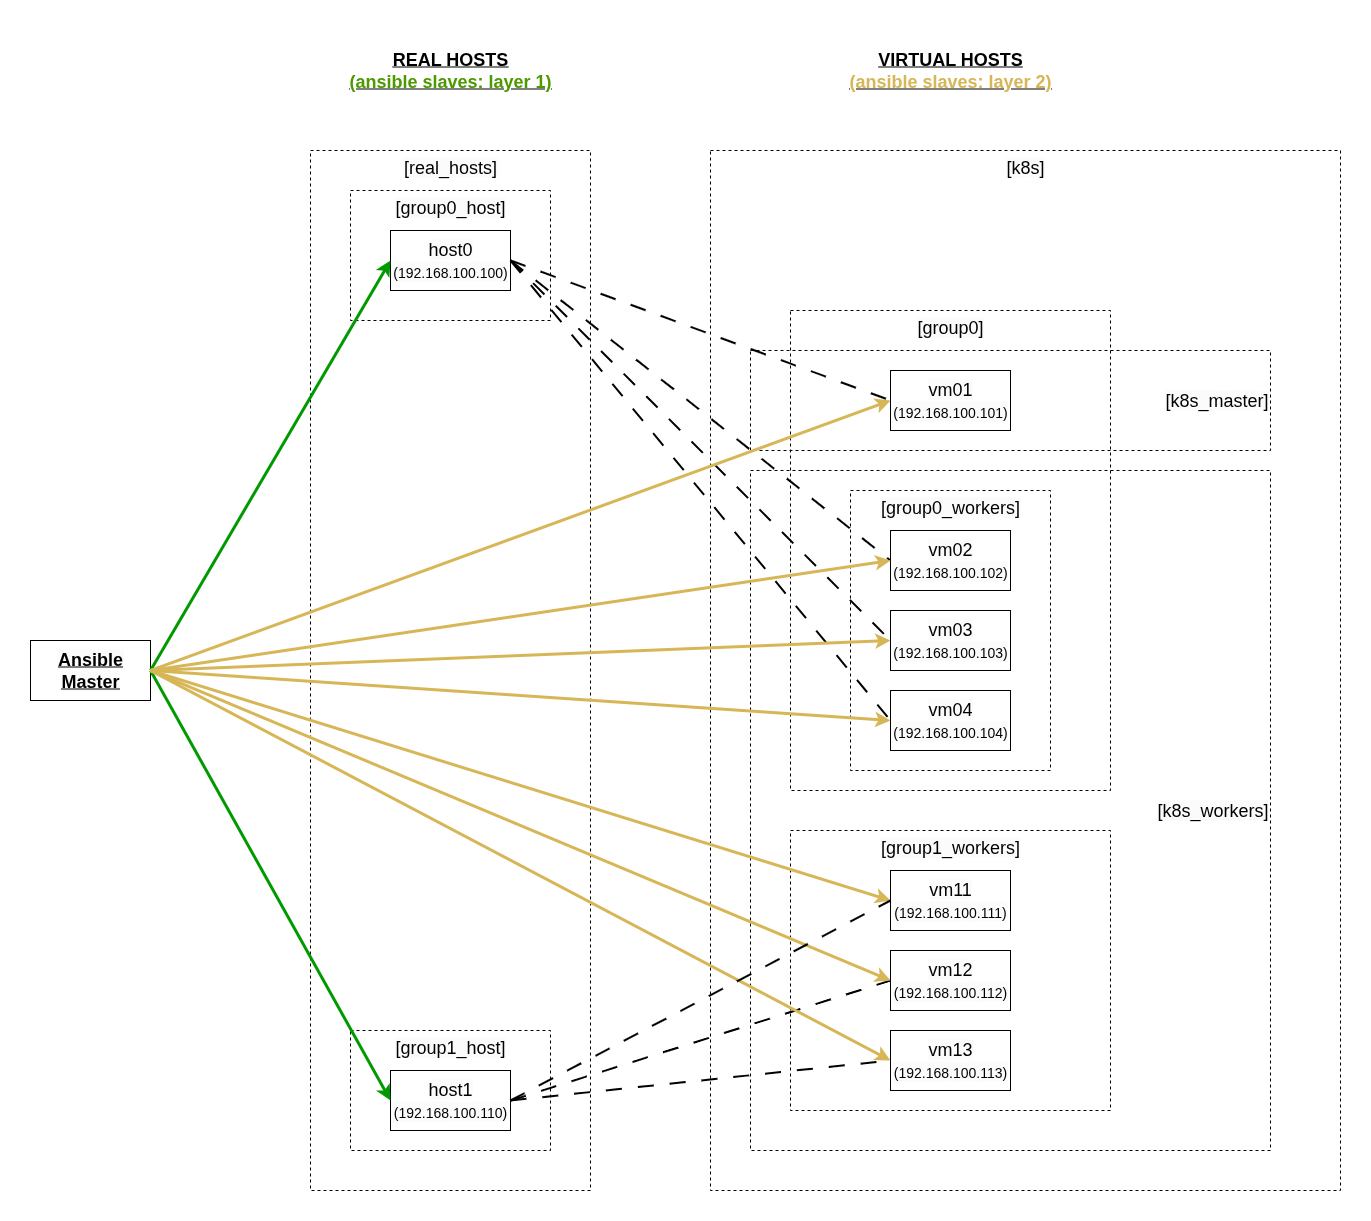

The diagram above was exported from draw.io. Its source (the exported page's mxGraphModel, read from the mxfile embedded in the PNG):
<mxGraphModel dx="1678" dy="1993" grid="1" gridSize="10" guides="1" tooltips="1" connect="1" arrows="1" fold="1" page="1" pageScale="1" pageWidth="850" pageHeight="1100" math="0" shadow="0">
  <root>
    <mxCell id="0" />
    <mxCell id="1" parent="0" />
    <mxCell id="mbn3e6iZ19--HT8J6tYk-29" value="&lt;span style=&quot;background-color: rgb(251, 251, 251);&quot;&gt;[k8s]&lt;/span&gt;" style="rounded=0;whiteSpace=wrap;html=1;dashed=1;fillColor=none;verticalAlign=top;align=center;fontSize=18;" parent="1" vertex="1">
      <mxGeometry x="680" y="-120" width="630" height="1040" as="geometry" />
    </mxCell>
    <mxCell id="mbn3e6iZ19--HT8J6tYk-26" value="&lt;span style=&quot;background-color: rgb(251, 251, 251);&quot;&gt;[k8s_workers]&lt;/span&gt;" style="rounded=0;whiteSpace=wrap;html=1;dashed=1;fillColor=none;verticalAlign=middle;align=right;fontSize=18;" parent="1" vertex="1">
      <mxGeometry x="720" y="200" width="520" height="680" as="geometry" />
    </mxCell>
    <mxCell id="mbn3e6iZ19--HT8J6tYk-18" value="&lt;span style=&quot;background-color: rgb(251, 251, 251);&quot;&gt;[group1_workers]&lt;/span&gt;" style="rounded=0;whiteSpace=wrap;html=1;dashed=1;fillColor=none;verticalAlign=top;fontSize=18;" parent="1" vertex="1">
      <mxGeometry x="760" y="560" width="320" height="280" as="geometry" />
    </mxCell>
    <mxCell id="mbn3e6iZ19--HT8J6tYk-15" value="&lt;span style=&quot;background-color: rgb(251, 251, 251);&quot;&gt;[group0]&lt;/span&gt;" style="rounded=0;whiteSpace=wrap;html=1;dashed=1;fillColor=none;verticalAlign=top;fontSize=18;" parent="1" vertex="1">
      <mxGeometry x="760" y="40" width="320" height="480" as="geometry" />
    </mxCell>
    <mxCell id="mbn3e6iZ19--HT8J6tYk-14" value="&lt;span style=&quot;background-color: rgb(251, 251, 251);&quot;&gt;[group0_workers]&lt;/span&gt;" style="rounded=0;whiteSpace=wrap;html=1;dashed=1;fillColor=none;verticalAlign=top;fontSize=18;" parent="1" vertex="1">
      <mxGeometry x="820" y="220" width="200" height="280" as="geometry" />
    </mxCell>
    <mxCell id="mbn3e6iZ19--HT8J6tYk-13" value="&lt;span style=&quot;background-color: rgb(251, 251, 251);&quot;&gt;[k8s_master]&lt;/span&gt;" style="rounded=0;whiteSpace=wrap;html=1;dashed=1;fillColor=none;verticalAlign=middle;align=right;fontSize=18;" parent="1" vertex="1">
      <mxGeometry x="720" y="80" width="520" height="100" as="geometry" />
    </mxCell>
    <mxCell id="mbn3e6iZ19--HT8J6tYk-8" value="&lt;span style=&quot;background-color: rgb(251, 251, 251);&quot;&gt;[real_hosts]&lt;/span&gt;" style="rounded=0;whiteSpace=wrap;html=1;dashed=1;fillColor=none;verticalAlign=top;fontSize=18;" parent="1" vertex="1">
      <mxGeometry x="280" y="-120" width="280" height="1040" as="geometry" />
    </mxCell>
    <mxCell id="mbn3e6iZ19--HT8J6tYk-5" value="&lt;span style=&quot;background-color: rgb(251, 251, 251);&quot;&gt;[group1_host]&lt;/span&gt;" style="rounded=0;whiteSpace=wrap;html=1;dashed=1;fillColor=none;verticalAlign=top;fontSize=18;" parent="1" vertex="1">
      <mxGeometry x="320" y="760" width="200" height="120" as="geometry" />
    </mxCell>
    <mxCell id="mbn3e6iZ19--HT8J6tYk-4" value="&lt;span style=&quot;background-color: rgb(251, 251, 251);&quot;&gt;[group0_host]&lt;/span&gt;" style="rounded=0;whiteSpace=wrap;html=1;dashed=1;fillColor=none;verticalAlign=top;fontSize=18;" parent="1" vertex="1">
      <mxGeometry x="320" y="-80" width="200" height="130" as="geometry" />
    </mxCell>
    <mxCell id="mbn3e6iZ19--HT8J6tYk-1" value="&lt;span style=&quot;background-color: rgb(251, 251, 251);&quot;&gt;Ansible Master&lt;/span&gt;" style="rounded=0;whiteSpace=wrap;html=1;fontSize=18;fontStyle=5" parent="1" vertex="1">
      <mxGeometry y="370" width="120" height="60" as="geometry" />
    </mxCell>
    <mxCell id="mbn3e6iZ19--HT8J6tYk-2" value="&lt;span style=&quot;background-color: rgb(251, 251, 251);&quot;&gt;host0&lt;/span&gt;&lt;div&gt;&lt;span style=&quot;background-color: rgb(251, 251, 251);&quot;&gt;&lt;font style=&quot;font-size: 14px;&quot;&gt;(192.168.100.100)&lt;/font&gt;&lt;/span&gt;&lt;/div&gt;" style="rounded=0;whiteSpace=wrap;html=1;fontSize=18;" parent="1" vertex="1">
      <mxGeometry x="360" y="-40" width="120" height="60" as="geometry" />
    </mxCell>
    <mxCell id="mbn3e6iZ19--HT8J6tYk-3" value="&lt;span style=&quot;background-color: rgb(251, 251, 251);&quot;&gt;host1&lt;/span&gt;&lt;div&gt;&lt;span style=&quot;background-color: rgb(251, 251, 251);&quot;&gt;&lt;font style=&quot;font-size: 14px;&quot;&gt;(192.168.100.110)&lt;/font&gt;&lt;/span&gt;&lt;/div&gt;" style="rounded=0;whiteSpace=wrap;html=1;fontSize=18;" parent="1" vertex="1">
      <mxGeometry x="360" y="800" width="120" height="60" as="geometry" />
    </mxCell>
    <mxCell id="mbn3e6iZ19--HT8J6tYk-6" value="" style="endArrow=classic;html=1;rounded=0;entryX=0;entryY=0.5;entryDx=0;entryDy=0;exitX=1;exitY=0.5;exitDx=0;exitDy=0;strokeWidth=3;strokeColor=#009900;" parent="1" source="mbn3e6iZ19--HT8J6tYk-1" target="mbn3e6iZ19--HT8J6tYk-2" edge="1">
      <mxGeometry width="50" height="50" relative="1" as="geometry">
        <mxPoint x="420" y="470" as="sourcePoint" />
        <mxPoint x="470" y="420" as="targetPoint" />
      </mxGeometry>
    </mxCell>
    <mxCell id="mbn3e6iZ19--HT8J6tYk-7" value="" style="endArrow=classic;html=1;rounded=0;entryX=0;entryY=0.5;entryDx=0;entryDy=0;exitX=1;exitY=0.5;exitDx=0;exitDy=0;strokeWidth=3;strokeColor=#009900;" parent="1" source="mbn3e6iZ19--HT8J6tYk-1" target="mbn3e6iZ19--HT8J6tYk-3" edge="1">
      <mxGeometry width="50" height="50" relative="1" as="geometry">
        <mxPoint x="250" y="550" as="sourcePoint" />
        <mxPoint x="400" y="380" as="targetPoint" />
      </mxGeometry>
    </mxCell>
    <mxCell id="mbn3e6iZ19--HT8J6tYk-9" value="&lt;span style=&quot;background-color: rgb(251, 251, 251);&quot;&gt;vm01&lt;/span&gt;&lt;div&gt;&lt;span style=&quot;background-color: rgb(251, 251, 251);&quot;&gt;&lt;font style=&quot;font-size: 14px;&quot;&gt;(192.168.100.101)&lt;/font&gt;&lt;/span&gt;&lt;/div&gt;" style="rounded=0;whiteSpace=wrap;html=1;fontSize=18;" parent="1" vertex="1">
      <mxGeometry x="860" y="100" width="120" height="60" as="geometry" />
    </mxCell>
    <mxCell id="mbn3e6iZ19--HT8J6tYk-10" value="&lt;span style=&quot;background-color: rgb(251, 251, 251);&quot;&gt;vm02&lt;/span&gt;&lt;div&gt;&lt;span style=&quot;background-color: rgb(251, 251, 251);&quot;&gt;&lt;font style=&quot;font-size: 14px;&quot;&gt;(192.168.100.102)&lt;/font&gt;&lt;/span&gt;&lt;/div&gt;" style="rounded=0;whiteSpace=wrap;html=1;fontSize=18;" parent="1" vertex="1">
      <mxGeometry x="860" y="260" width="120" height="60" as="geometry" />
    </mxCell>
    <mxCell id="mbn3e6iZ19--HT8J6tYk-11" value="&lt;span style=&quot;background-color: rgb(251, 251, 251);&quot;&gt;vm03&lt;/span&gt;&lt;div&gt;&lt;span style=&quot;background-color: rgb(251, 251, 251);&quot;&gt;&lt;font style=&quot;font-size: 14px;&quot;&gt;(192.168.100.103)&lt;/font&gt;&lt;/span&gt;&lt;/div&gt;" style="rounded=0;whiteSpace=wrap;html=1;fontSize=18;" parent="1" vertex="1">
      <mxGeometry x="860" y="340" width="120" height="60" as="geometry" />
    </mxCell>
    <mxCell id="mbn3e6iZ19--HT8J6tYk-12" value="&lt;span style=&quot;background-color: rgb(251, 251, 251);&quot;&gt;vm04&lt;/span&gt;&lt;div&gt;&lt;span style=&quot;background-color: rgb(251, 251, 251);&quot;&gt;&lt;font style=&quot;font-size: 14px;&quot;&gt;(192.168.100.104)&lt;/font&gt;&lt;/span&gt;&lt;/div&gt;" style="rounded=0;whiteSpace=wrap;html=1;fontSize=18;" parent="1" vertex="1">
      <mxGeometry x="860" y="420" width="120" height="60" as="geometry" />
    </mxCell>
    <mxCell id="mbn3e6iZ19--HT8J6tYk-16" value="&lt;span style=&quot;background-color: rgb(251, 251, 251);&quot;&gt;vm12&lt;/span&gt;&lt;div&gt;&lt;span style=&quot;background-color: rgb(251, 251, 251);&quot;&gt;&lt;font style=&quot;font-size: 14px;&quot;&gt;(192.168.100.112)&lt;/font&gt;&lt;/span&gt;&lt;/div&gt;" style="rounded=0;whiteSpace=wrap;html=1;fontSize=18;" parent="1" vertex="1">
      <mxGeometry x="860" y="680" width="120" height="60" as="geometry" />
    </mxCell>
    <mxCell id="mbn3e6iZ19--HT8J6tYk-17" value="&lt;span style=&quot;background-color: rgb(251, 251, 251);&quot;&gt;vm13&lt;/span&gt;&lt;div&gt;&lt;span style=&quot;background-color: rgb(251, 251, 251);&quot;&gt;&lt;font style=&quot;font-size: 14px;&quot;&gt;(192.168.100.113)&lt;/font&gt;&lt;/span&gt;&lt;/div&gt;" style="rounded=0;whiteSpace=wrap;html=1;fontSize=18;" parent="1" vertex="1">
      <mxGeometry x="860" y="760" width="120" height="60" as="geometry" />
    </mxCell>
    <mxCell id="mbn3e6iZ19--HT8J6tYk-20" value="" style="endArrow=none;dashed=1;html=1;strokeWidth=2;rounded=0;entryX=0;entryY=0.5;entryDx=0;entryDy=0;exitX=1;exitY=0.5;exitDx=0;exitDy=0;dashPattern=8 8;" parent="1" source="mbn3e6iZ19--HT8J6tYk-3" target="mbn3e6iZ19--HT8J6tYk-16" edge="1">
      <mxGeometry width="50" height="50" relative="1" as="geometry">
        <mxPoint x="630" y="720" as="sourcePoint" />
        <mxPoint x="650" y="660" as="targetPoint" />
      </mxGeometry>
    </mxCell>
    <mxCell id="mbn3e6iZ19--HT8J6tYk-21" value="" style="endArrow=none;dashed=1;html=1;dashPattern=8 8;strokeWidth=2;rounded=0;entryX=0;entryY=0.5;entryDx=0;entryDy=0;exitX=1;exitY=0.5;exitDx=0;exitDy=0;" parent="1" source="mbn3e6iZ19--HT8J6tYk-3" target="mbn3e6iZ19--HT8J6tYk-17" edge="1">
      <mxGeometry width="50" height="50" relative="1" as="geometry">
        <mxPoint x="490" y="840" as="sourcePoint" />
        <mxPoint x="770" y="660" as="targetPoint" />
      </mxGeometry>
    </mxCell>
    <mxCell id="mbn3e6iZ19--HT8J6tYk-22" value="" style="endArrow=none;dashed=1;html=1;strokeWidth=2;rounded=0;entryX=0;entryY=0.5;entryDx=0;entryDy=0;exitX=1;exitY=0.5;exitDx=0;exitDy=0;dashPattern=8 8;" parent="1" source="mbn3e6iZ19--HT8J6tYk-2" target="mbn3e6iZ19--HT8J6tYk-9" edge="1">
      <mxGeometry width="50" height="50" relative="1" as="geometry">
        <mxPoint x="350" y="435" as="sourcePoint" />
        <mxPoint x="630" y="255" as="targetPoint" />
      </mxGeometry>
    </mxCell>
    <mxCell id="mbn3e6iZ19--HT8J6tYk-23" value="" style="endArrow=none;dashed=1;html=1;strokeWidth=2;rounded=0;entryX=0;entryY=0.5;entryDx=0;entryDy=0;exitX=1;exitY=0.5;exitDx=0;exitDy=0;dashPattern=8 8;" parent="1" source="mbn3e6iZ19--HT8J6tYk-2" target="mbn3e6iZ19--HT8J6tYk-10" edge="1">
      <mxGeometry width="50" height="50" relative="1" as="geometry">
        <mxPoint x="380" y="120" as="sourcePoint" />
        <mxPoint x="660" y="280" as="targetPoint" />
      </mxGeometry>
    </mxCell>
    <mxCell id="mbn3e6iZ19--HT8J6tYk-24" value="" style="endArrow=none;dashed=1;html=1;strokeWidth=2;rounded=0;entryX=0;entryY=0.5;entryDx=0;entryDy=0;exitX=1;exitY=0.5;exitDx=0;exitDy=0;dashPattern=8 8;" parent="1" source="mbn3e6iZ19--HT8J6tYk-2" target="mbn3e6iZ19--HT8J6tYk-11" edge="1">
      <mxGeometry width="50" height="50" relative="1" as="geometry">
        <mxPoint x="340" y="130" as="sourcePoint" />
        <mxPoint x="620" y="410" as="targetPoint" />
      </mxGeometry>
    </mxCell>
    <mxCell id="mbn3e6iZ19--HT8J6tYk-25" value="" style="endArrow=none;dashed=1;html=1;strokeWidth=2;rounded=0;entryX=0;entryY=0.5;entryDx=0;entryDy=0;dashPattern=8 8;" parent="1" target="mbn3e6iZ19--HT8J6tYk-12" edge="1">
      <mxGeometry width="50" height="50" relative="1" as="geometry">
        <mxPoint x="480" y="-10" as="sourcePoint" />
        <mxPoint x="710" y="420" as="targetPoint" />
      </mxGeometry>
    </mxCell>
    <mxCell id="mbn3e6iZ19--HT8J6tYk-27" value="REAL HOSTS&lt;div&gt;&lt;font style=&quot;color: rgb(77, 153, 0);&quot;&gt;(ansible slaves: layer 1)&lt;/font&gt;&lt;/div&gt;" style="text;html=1;align=center;verticalAlign=middle;whiteSpace=wrap;rounded=0;fontStyle=5;fontSize=18;" parent="1" vertex="1">
      <mxGeometry x="280" y="-240" width="280" height="80" as="geometry" />
    </mxCell>
    <mxCell id="mbn3e6iZ19--HT8J6tYk-28" value="VIRTUAL HOSTS&lt;div&gt;&lt;font style=&quot;color: rgb(214, 182, 86);&quot;&gt;(ansible slaves: layer 2)&lt;/font&gt;&lt;/div&gt;" style="text;html=1;align=center;verticalAlign=middle;whiteSpace=wrap;rounded=0;fontSize=18;fontStyle=5" parent="1" vertex="1">
      <mxGeometry x="760" y="-240" width="320" height="80" as="geometry" />
    </mxCell>
    <mxCell id="mbn3e6iZ19--HT8J6tYk-30" value="" style="endArrow=classic;html=1;rounded=0;entryX=0;entryY=0.5;entryDx=0;entryDy=0;exitX=1;exitY=0.5;exitDx=0;exitDy=0;fillColor=#fff2cc;strokeColor=#d6b656;gradientColor=#ffd966;strokeWidth=3;" parent="1" source="mbn3e6iZ19--HT8J6tYk-1" target="mbn3e6iZ19--HT8J6tYk-9" edge="1">
      <mxGeometry width="50" height="50" relative="1" as="geometry">
        <mxPoint x="210" y="530" as="sourcePoint" />
        <mxPoint x="450" y="120" as="targetPoint" />
      </mxGeometry>
    </mxCell>
    <mxCell id="mbn3e6iZ19--HT8J6tYk-31" value="" style="endArrow=classic;html=1;rounded=0;entryX=0;entryY=0.5;entryDx=0;entryDy=0;exitX=1;exitY=0.5;exitDx=0;exitDy=0;fillColor=#fff2cc;strokeColor=#d6b656;gradientColor=#ffd966;strokeWidth=3;" parent="1" source="mbn3e6iZ19--HT8J6tYk-1" target="mbn3e6iZ19--HT8J6tYk-10" edge="1">
      <mxGeometry width="50" height="50" relative="1" as="geometry">
        <mxPoint x="130" y="410" as="sourcePoint" />
        <mxPoint x="870" y="140" as="targetPoint" />
      </mxGeometry>
    </mxCell>
    <mxCell id="mbn3e6iZ19--HT8J6tYk-32" value="" style="endArrow=classic;html=1;rounded=0;entryX=0;entryY=0.5;entryDx=0;entryDy=0;exitX=1;exitY=0.5;exitDx=0;exitDy=0;fillColor=#fff2cc;strokeColor=#d6b656;gradientColor=#ffd966;strokeWidth=3;" parent="1" source="mbn3e6iZ19--HT8J6tYk-1" target="mbn3e6iZ19--HT8J6tYk-11" edge="1">
      <mxGeometry width="50" height="50" relative="1" as="geometry">
        <mxPoint x="130" y="410" as="sourcePoint" />
        <mxPoint x="870" y="300" as="targetPoint" />
      </mxGeometry>
    </mxCell>
    <mxCell id="mbn3e6iZ19--HT8J6tYk-33" value="" style="endArrow=classic;html=1;rounded=0;entryX=0;entryY=0.5;entryDx=0;entryDy=0;exitX=1;exitY=0.5;exitDx=0;exitDy=0;fillColor=#fff2cc;strokeColor=#d6b656;gradientColor=#ffd966;strokeWidth=3;" parent="1" source="mbn3e6iZ19--HT8J6tYk-1" target="mbn3e6iZ19--HT8J6tYk-12" edge="1">
      <mxGeometry width="50" height="50" relative="1" as="geometry">
        <mxPoint x="130" y="410" as="sourcePoint" />
        <mxPoint x="870" y="380" as="targetPoint" />
      </mxGeometry>
    </mxCell>
    <mxCell id="mbn3e6iZ19--HT8J6tYk-35" value="" style="endArrow=classic;html=1;rounded=0;entryX=0;entryY=0.5;entryDx=0;entryDy=0;exitX=1;exitY=0.5;exitDx=0;exitDy=0;fillColor=#fff2cc;strokeColor=#d6b656;gradientColor=#ffd966;strokeWidth=3;" parent="1" source="mbn3e6iZ19--HT8J6tYk-1" target="mbn3e6iZ19--HT8J6tYk-16" edge="1">
      <mxGeometry width="50" height="50" relative="1" as="geometry">
        <mxPoint x="130" y="410" as="sourcePoint" />
        <mxPoint x="870" y="460" as="targetPoint" />
      </mxGeometry>
    </mxCell>
    <mxCell id="mbn3e6iZ19--HT8J6tYk-36" value="" style="endArrow=classic;html=1;rounded=0;entryX=0;entryY=0.5;entryDx=0;entryDy=0;exitX=1;exitY=0.5;exitDx=0;exitDy=0;fillColor=#fff2cc;strokeColor=#d6b656;gradientColor=#ffd966;strokeWidth=3;" parent="1" source="mbn3e6iZ19--HT8J6tYk-1" target="mbn3e6iZ19--HT8J6tYk-17" edge="1">
      <mxGeometry width="50" height="50" relative="1" as="geometry">
        <mxPoint x="130" y="410" as="sourcePoint" />
        <mxPoint x="870" y="700" as="targetPoint" />
      </mxGeometry>
    </mxCell>
    <mxCell id="KpM06ng55vrix_jSKVn0-2" value="&lt;span style=&quot;background-color: rgb(251, 251, 251);&quot;&gt;vm11&lt;/span&gt;&lt;div&gt;&lt;span style=&quot;background-color: rgb(251, 251, 251);&quot;&gt;&lt;font style=&quot;font-size: 14px;&quot;&gt;(192.168.100.111)&lt;/font&gt;&lt;/span&gt;&lt;/div&gt;" style="rounded=0;whiteSpace=wrap;html=1;fontSize=18;" vertex="1" parent="1">
      <mxGeometry x="860" y="600" width="120" height="60" as="geometry" />
    </mxCell>
    <mxCell id="KpM06ng55vrix_jSKVn0-4" value="" style="endArrow=classic;html=1;rounded=0;entryX=0;entryY=0.5;entryDx=0;entryDy=0;fillColor=#fff2cc;strokeColor=#d6b656;gradientColor=#ffd966;strokeWidth=3;" edge="1" parent="1" target="KpM06ng55vrix_jSKVn0-2">
      <mxGeometry width="50" height="50" relative="1" as="geometry">
        <mxPoint x="120" y="400" as="sourcePoint" />
        <mxPoint x="1430" y="900" as="targetPoint" />
      </mxGeometry>
    </mxCell>
    <mxCell id="KpM06ng55vrix_jSKVn0-5" value="" style="endArrow=none;dashed=1;html=1;strokeWidth=2;rounded=0;entryX=0;entryY=0.5;entryDx=0;entryDy=0;dashPattern=8 8;" edge="1" parent="1" target="KpM06ng55vrix_jSKVn0-2">
      <mxGeometry width="50" height="50" relative="1" as="geometry">
        <mxPoint x="480" y="830" as="sourcePoint" />
        <mxPoint x="1020" y="770" as="targetPoint" />
      </mxGeometry>
    </mxCell>
  </root>
</mxGraphModel>